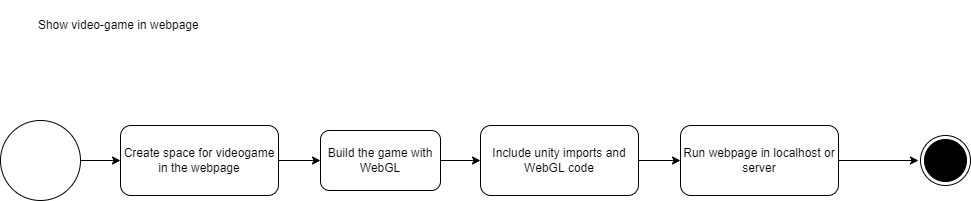

The diagram above was exported from draw.io. Its source (the exported page's mxGraphModel, read from the mxfile embedded in the PNG):
<mxGraphModel dx="820" dy="470" grid="0" gridSize="10" guides="1" tooltips="1" connect="1" arrows="1" fold="1" page="1" pageScale="1" pageWidth="1700" pageHeight="1100" math="0" shadow="0">
  <root>
    <mxCell id="0" />
    <mxCell id="1" parent="0" />
    <mxCell id="2" value="" style="edgeStyle=none;html=1;strokeColor=#000000;strokeWidth=1;" parent="1" source="3" target="5" edge="1">
      <mxGeometry relative="1" as="geometry" />
    </mxCell>
    <mxCell id="3" value="" style="strokeWidth=1;html=1;shape=mxgraph.flowchart.start_2;whiteSpace=wrap;strokeColor=#000000;fillColor=#FFFFFF;" parent="1" vertex="1">
      <mxGeometry x="80" y="200" width="80" height="80" as="geometry" />
    </mxCell>
    <mxCell id="4" value="" style="edgeStyle=none;html=1;strokeWidth=1;" parent="1" source="5" edge="1">
      <mxGeometry relative="1" as="geometry">
        <mxPoint x="400.0000000000002" y="240.0000000000001" as="targetPoint" />
      </mxGeometry>
    </mxCell>
    <mxCell id="5" value="Create space for videogame in the webpage" style="rounded=1;whiteSpace=wrap;html=1;fillColor=#FFFFFF;strokeColor=#000000;strokeWidth=1;gradientColor=none;" parent="1" vertex="1">
      <mxGeometry x="200" y="205" width="158" height="70" as="geometry" />
    </mxCell>
    <mxCell id="8" style="edgeStyle=none;html=1;entryX=0;entryY=0.5;entryDx=0;entryDy=0;" parent="1" edge="1">
      <mxGeometry relative="1" as="geometry">
        <mxPoint x="918" y="240" as="sourcePoint" />
        <mxPoint x="997.9999999999936" y="240" as="targetPoint" />
      </mxGeometry>
    </mxCell>
    <mxCell id="22" style="edgeStyle=none;html=1;entryX=0;entryY=0.5;entryDx=0;entryDy=0;" parent="1" source="9" target="21" edge="1">
      <mxGeometry relative="1" as="geometry" />
    </mxCell>
    <mxCell id="9" value="Include unity imports and WebGL code" style="rounded=1;whiteSpace=wrap;html=1;fillColor=#FFFFFF;strokeColor=#000000;strokeWidth=1;gradientColor=none;" parent="1" vertex="1">
      <mxGeometry x="560" y="205" width="158" height="70" as="geometry" />
    </mxCell>
    <mxCell id="11" value="Show video-game in webpage&amp;nbsp;" style="text;html=1;strokeColor=none;fillColor=default;align=center;verticalAlign=middle;whiteSpace=wrap;rounded=0;" parent="1" vertex="1">
      <mxGeometry x="80" y="80" width="240" height="50" as="geometry" />
    </mxCell>
    <mxCell id="15" value="" style="edgeStyle=none;html=1;" parent="1" source="16" edge="1">
      <mxGeometry relative="1" as="geometry">
        <mxPoint x="560" y="240" as="targetPoint" />
      </mxGeometry>
    </mxCell>
    <mxCell id="16" value="Build the game with WebGL" style="whiteSpace=wrap;html=1;rounded=1;" parent="1" vertex="1">
      <mxGeometry x="400" y="210" width="120" height="60" as="geometry" />
    </mxCell>
    <mxCell id="21" value="Run webpage in localhost or server" style="rounded=1;whiteSpace=wrap;html=1;fillColor=#FFFFFF;strokeColor=#000000;strokeWidth=1;gradientColor=none;" parent="1" vertex="1">
      <mxGeometry x="760" y="205" width="158" height="70" as="geometry" />
    </mxCell>
    <mxCell id="23" value="" style="ellipse;html=1;shape=endState;fillColor=#000000;strokeColor=#000000;" parent="1" vertex="1">
      <mxGeometry x="1000" y="215" width="50" height="50" as="geometry" />
    </mxCell>
  </root>
</mxGraphModel>